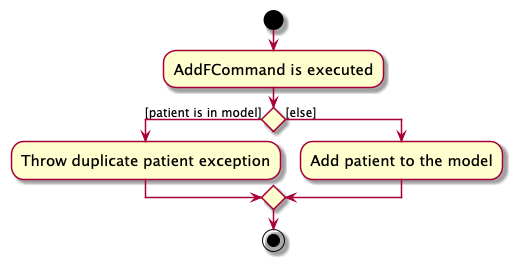

The diagram above was rendered by PlantUML. Its source (embedded in the PNG):
@startuml
skin rose
skinparam ActivityFontSize 15
skinparam ArrowFontSize 12
start
:AddFCommand is executed;

if () then ([patient is in model])
    :Throw duplicate patient exception;
else ([else])
    :Add patient to the model;
endif
stop
@enduml